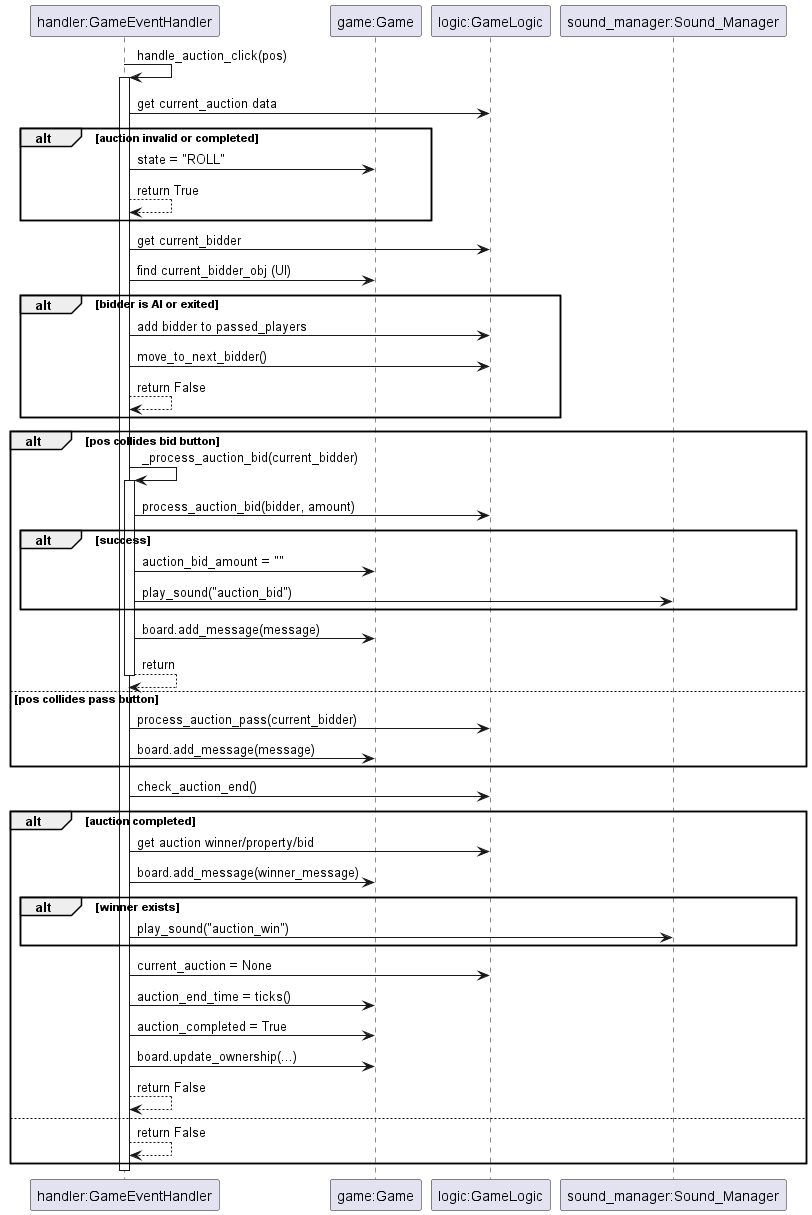

The diagram above was rendered by PlantUML. Its source (embedded in the PNG):
@startuml
participant "handler:GameEventHandler" as Handler
participant "game:Game" as Game
participant "logic:GameLogic" as Logic
participant "sound_manager:Sound_Manager" as SM

Handler -> Handler : handle_auction_click(pos)
activate Handler
Handler -> Logic : get current_auction data
alt auction invalid or completed
  Handler -> Game : state = "ROLL"
  Handler --> Handler : return True
end
Handler -> Logic : get current_bidder
Handler -> Game : find current_bidder_obj (UI)
alt bidder is AI or exited
  Handler -> Logic : add bidder to passed_players
  Handler -> Logic : move_to_next_bidder()
  Handler --> Handler : return False
end

alt pos collides bid button
  Handler -> Handler : _process_auction_bid(current_bidder)
  activate Handler
  Handler -> Logic : process_auction_bid(bidder, amount)
  alt success
    Handler -> Game : auction_bid_amount = ""
    Handler -> SM : play_sound("auction_bid")
  end
  Handler -> Game : board.add_message(message)
  Handler --> Handler : return
  deactivate Handler
else pos collides pass button
  Handler -> Logic : process_auction_pass(current_bidder)
  Handler -> Game : board.add_message(message)
end

Handler -> Logic : check_auction_end()
alt auction completed
  Handler -> Logic : get auction winner/property/bid
  Handler -> Game : board.add_message(winner_message)
  alt winner exists
     Handler -> SM : play_sound("auction_win")
  end
  Handler -> Logic : current_auction = None
  Handler -> Game : auction_end_time = ticks()
  Handler -> Game : auction_completed = True
  Handler -> Game : board.update_ownership(...)
  Handler --> Handler : return False
else
  Handler --> Handler : return False
end
deactivate Handler
@enduml